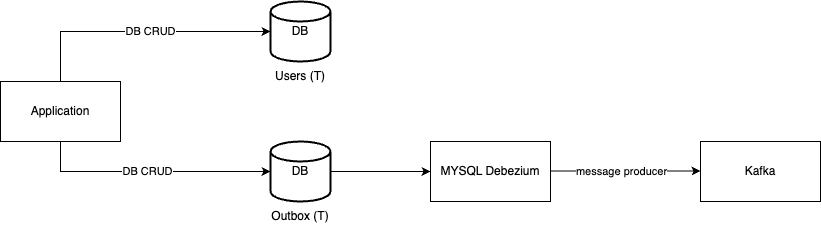

The diagram above was exported from draw.io. Its source (the exported page's mxGraphModel, read from the mxfile embedded in the PNG):
<mxGraphModel dx="1434" dy="761" grid="1" gridSize="10" guides="1" tooltips="1" connect="1" arrows="1" fold="1" page="1" pageScale="1" pageWidth="827" pageHeight="1169" math="0" shadow="0">
  <root>
    <mxCell id="0" />
    <mxCell id="1" parent="0" />
    <mxCell id="zT8jNPpDhpQBRtpSO8wM-5" value="DB CRUD" style="edgeStyle=orthogonalEdgeStyle;rounded=0;orthogonalLoop=1;jettySize=auto;html=1;" edge="1" parent="1" source="zT8jNPpDhpQBRtpSO8wM-1" target="zT8jNPpDhpQBRtpSO8wM-2">
      <mxGeometry x="0.0769" relative="1" as="geometry">
        <Array as="points">
          <mxPoint x="110" y="340" />
        </Array>
        <mxPoint as="offset" />
      </mxGeometry>
    </mxCell>
    <mxCell id="zT8jNPpDhpQBRtpSO8wM-1" value="Application" style="rounded=0;whiteSpace=wrap;html=1;" vertex="1" parent="1">
      <mxGeometry x="50" y="390" width="120" height="60" as="geometry" />
    </mxCell>
    <mxCell id="zT8jNPpDhpQBRtpSO8wM-2" value="DB" style="strokeWidth=2;html=1;shape=mxgraph.flowchart.database;whiteSpace=wrap;" vertex="1" parent="1">
      <mxGeometry x="320" y="310" width="60" height="60" as="geometry" />
    </mxCell>
    <mxCell id="zT8jNPpDhpQBRtpSO8wM-9" style="edgeStyle=orthogonalEdgeStyle;rounded=0;orthogonalLoop=1;jettySize=auto;html=1;" edge="1" parent="1">
      <mxGeometry relative="1" as="geometry">
        <mxPoint x="600" y="479.5" as="sourcePoint" />
        <mxPoint x="750" y="479.5" as="targetPoint" />
      </mxGeometry>
    </mxCell>
    <mxCell id="zT8jNPpDhpQBRtpSO8wM-10" value="message producer" style="edgeLabel;html=1;align=center;verticalAlign=middle;resizable=0;points=[];" vertex="1" connectable="0" parent="zT8jNPpDhpQBRtpSO8wM-9">
      <mxGeometry x="0.2545" y="1" relative="1" as="geometry">
        <mxPoint x="-24" y="1" as="offset" />
      </mxGeometry>
    </mxCell>
    <mxCell id="zT8jNPpDhpQBRtpSO8wM-8" value="Kafka" style="rounded=0;whiteSpace=wrap;html=1;" vertex="1" parent="1">
      <mxGeometry x="750" y="450" width="120" height="60" as="geometry" />
    </mxCell>
    <mxCell id="zT8jNPpDhpQBRtpSO8wM-17" style="edgeStyle=orthogonalEdgeStyle;rounded=0;orthogonalLoop=1;jettySize=auto;html=1;entryX=0;entryY=0.5;entryDx=0;entryDy=0;" edge="1" parent="1" source="zT8jNPpDhpQBRtpSO8wM-11" target="zT8jNPpDhpQBRtpSO8wM-16">
      <mxGeometry relative="1" as="geometry" />
    </mxCell>
    <mxCell id="zT8jNPpDhpQBRtpSO8wM-11" value="DB" style="strokeWidth=2;html=1;shape=mxgraph.flowchart.database;whiteSpace=wrap;" vertex="1" parent="1">
      <mxGeometry x="320" y="450" width="60" height="60" as="geometry" />
    </mxCell>
    <mxCell id="zT8jNPpDhpQBRtpSO8wM-12" style="edgeStyle=orthogonalEdgeStyle;rounded=0;orthogonalLoop=1;jettySize=auto;html=1;entryX=0;entryY=0.5;entryDx=0;entryDy=0;entryPerimeter=0;" edge="1" parent="1" source="zT8jNPpDhpQBRtpSO8wM-1" target="zT8jNPpDhpQBRtpSO8wM-11">
      <mxGeometry relative="1" as="geometry">
        <Array as="points">
          <mxPoint x="110" y="480" />
          <mxPoint x="320" y="480" />
        </Array>
      </mxGeometry>
    </mxCell>
    <mxCell id="zT8jNPpDhpQBRtpSO8wM-13" value="DB CRUD" style="edgeLabel;html=1;align=center;verticalAlign=middle;resizable=0;points=[];" vertex="1" connectable="0" parent="zT8jNPpDhpQBRtpSO8wM-12">
      <mxGeometry x="-0.0333" y="1" relative="1" as="geometry">
        <mxPoint as="offset" />
      </mxGeometry>
    </mxCell>
    <mxCell id="zT8jNPpDhpQBRtpSO8wM-14" value="Users (T)" style="text;html=1;align=center;verticalAlign=middle;whiteSpace=wrap;rounded=0;" vertex="1" parent="1">
      <mxGeometry x="320" y="370" width="60" height="30" as="geometry" />
    </mxCell>
    <mxCell id="zT8jNPpDhpQBRtpSO8wM-15" value="Outbox (T)" style="text;html=1;align=center;verticalAlign=middle;whiteSpace=wrap;rounded=0;" vertex="1" parent="1">
      <mxGeometry x="320" y="510" width="60" height="30" as="geometry" />
    </mxCell>
    <mxCell id="zT8jNPpDhpQBRtpSO8wM-16" value="MYSQL Debezium" style="rounded=0;whiteSpace=wrap;html=1;" vertex="1" parent="1">
      <mxGeometry x="480" y="450" width="120" height="60" as="geometry" />
    </mxCell>
  </root>
</mxGraphModel>